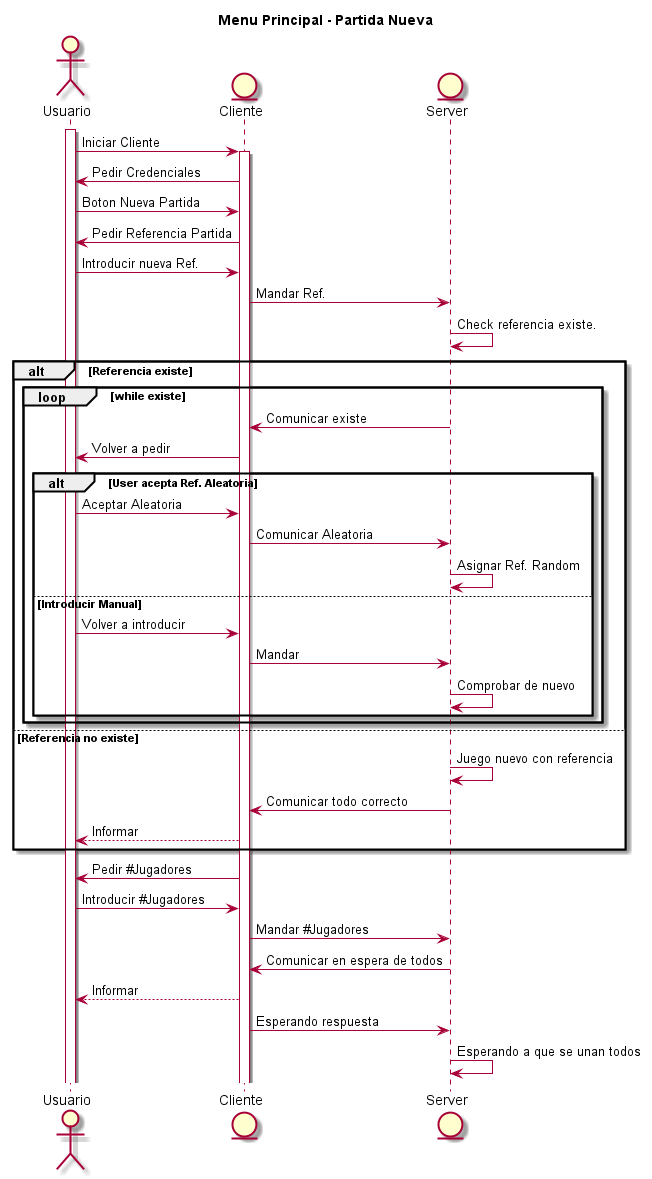

The diagram above was rendered by PlantUML. Its source (embedded in the PNG):
@startuml
title Menu Principal - Partida Nueva
actor Usuario
entity Cliente
entity Server

activate Usuario
Usuario->Cliente: Iniciar Cliente

activate Cliente
Cliente->Usuario: Pedir Credenciales
Usuario->Cliente: Boton Nueva Partida
Cliente->Usuario: Pedir Referencia Partida
Usuario->Cliente: Introducir nueva Ref.
Cliente->Server: Mandar Ref.
Server->Server: Check referencia existe.
alt Referencia existe
loop while existe
Server->Cliente: Comunicar existe
Cliente->Usuario: Volver a pedir

alt User acepta Ref. Aleatoria
Usuario->Cliente: Aceptar Aleatoria
Cliente->Server: Comunicar Aleatoria
Server->Server: Asignar Ref. Random
else Introducir Manual

Usuario->Cliente: Volver a introducir
Cliente->Server: Mandar
Server->Server: Comprobar de nuevo
end
end
else Referencia no existe
Server->Server: Juego nuevo con referencia
Server->Cliente: Comunicar todo correcto
Cliente-->Usuario: Informar
end

Cliente->Usuario: Pedir #Jugadores
Usuario->Cliente: Introducir #Jugadores
Cliente->Server: Mandar #Jugadores

Server->Cliente: Comunicar en espera de todos
Cliente-->Usuario: Informar

Cliente->Server: Esperando respuesta
Server->Server: Esperando a que se unan todos
@enduml